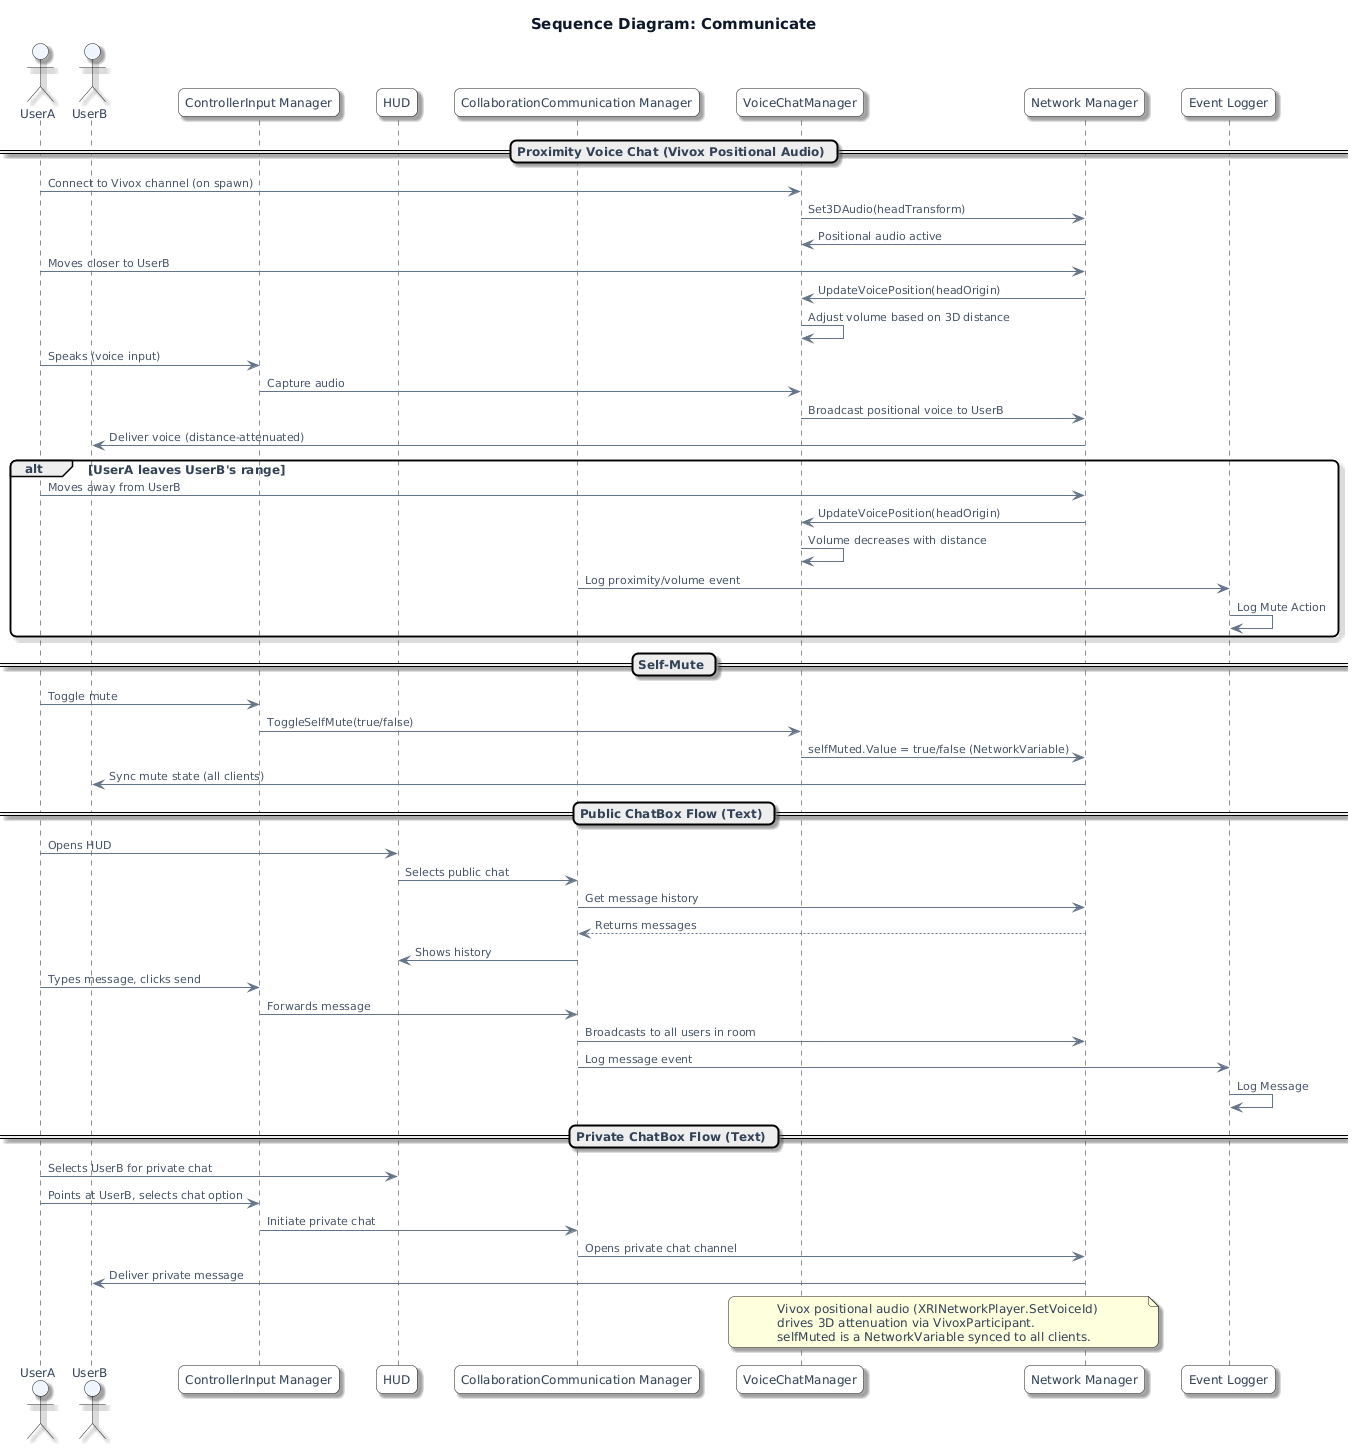

The diagram above was rendered by PlantUML. Its source (embedded in the PNG):
@startuml
' --- PlantUML Viewer: visual theme (auto) ---
' --- spacing + style ---
skinparam defaultFontName "DejaVu Sans"
skinparam defaultFontSize 12
skinparam defaultFontColor #334155
skinparam ArrowFontName "DejaVu Sans"
skinparam ArrowFontSize 11
skinparam ArrowFontColor #475569
skinparam ArrowFontStyle normal
skinparam TitleFontName "DejaVu Sans"
skinparam TitleFontSize 15
skinparam TitleFontColor #0f172a
skinparam LegendFontName "DejaVu Sans"
skinparam LegendFontSize 11
skinparam LegendFontColor #334155
skinparam ParticipantFontName "DejaVu Sans"
skinparam ParticipantFontSize 12
skinparam ParticipantFontColor #334155
skinparam MessageFontName "DejaVu Sans"
skinparam MessageFontSize 12
skinparam MessageFontColor #334155
skinparam shadowing true
skinparam roundcorner 12
skinparam nodesep 28
skinparam ranksep 22
skinparam linetype ortho
skinparam ArrowColor #64748B
skinparam ArrowThickness 1
skinparam stereotypeCBackgroundColor #E0F2FE
skinparam stereotypeCFontColor #0369A1
skinparam ParticipantBackgroundColor #F8FAFC
skinparam ActorBackgroundColor #EFF6FF
skinparam DatabaseBackgroundColor #ECFDF5
skinparam BoundaryBackgroundColor #F5F3FF
skinparam ParticipantPadding 12
skinparam BoxPadding 10
title Sequence Diagram: Communicate

actor UserA
actor UserB
participant "ControllerInput Manager" as CIM
participant "HUD" as HUD
participant "CollaborationCommunication Manager" as CCM
participant "VoiceChatManager" as VoiceChat
participant "Network Manager" as NM
participant "Event Logger" as EL

== Proximity Voice Chat (Vivox Positional Audio) ==
UserA -> VoiceChat: Connect to Vivox channel (on spawn)
VoiceChat -> NM: Set3DAudio(headTransform)
NM -> VoiceChat: Positional audio active

UserA -> NM: Moves closer to UserB
NM -> VoiceChat: UpdateVoicePosition(headOrigin)
VoiceChat -> VoiceChat: Adjust volume based on 3D distance
UserA -> CIM: Speaks (voice input)
CIM -> VoiceChat: Capture audio
VoiceChat -> NM: Broadcast positional voice to UserB
NM -> UserB: Deliver voice (distance-attenuated)

alt UserA leaves UserB's range
    UserA -> NM: Moves away from UserB
    NM -> VoiceChat: UpdateVoicePosition(headOrigin)
    VoiceChat -> VoiceChat: Volume decreases with distance
    CCM -> EL: Log proximity/volume event
    EL -> EL: Log Mute Action
end

== Self-Mute ==
UserA -> CIM: Toggle mute
CIM -> VoiceChat: ToggleSelfMute(true/false)
VoiceChat -> NM: selfMuted.Value = true/false (NetworkVariable)
NM -> UserB: Sync mute state (all clients)

== Public ChatBox Flow (Text) ==
UserA -> HUD: Opens HUD
HUD -> CCM: Selects public chat
CCM -> NM: Get message history
NM --> CCM: Returns messages
CCM -> HUD: Shows history
UserA -> CIM: Types message, clicks send
CIM -> CCM: Forwards message
CCM -> NM: Broadcasts to all users in room
CCM -> EL: Log message event
EL -> EL: Log Message

== Private ChatBox Flow (Text) ==
UserA -> HUD: Selects UserB for private chat
UserA -> CIM: Points at UserB, selects chat option
CIM -> CCM: Initiate private chat
CCM -> NM: Opens private chat channel
NM -> UserB: Deliver private message

note over VoiceChat, NM
    Vivox positional audio (XRINetworkPlayer.SetVoiceId)
    drives 3D attenuation via VivoxParticipant.
    selfMuted is a NetworkVariable synced to all clients.
end note
@enduml